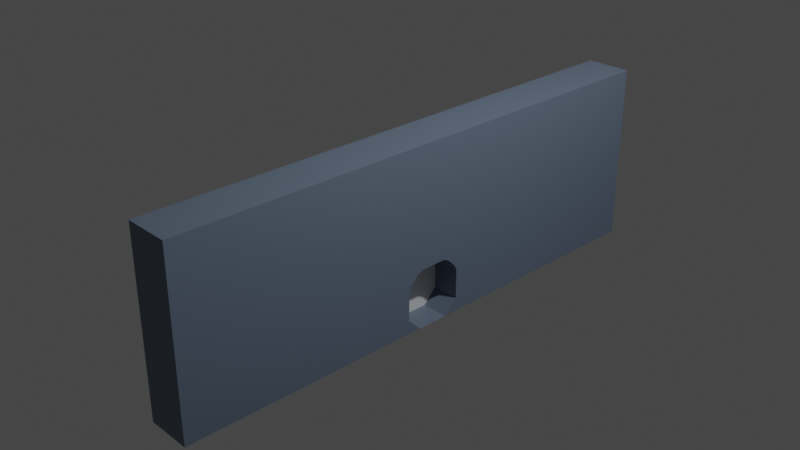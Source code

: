 # Source: cave_endpoint.blend  (saved by Blender 3.2.14; exported with 4.5.12 LTS)
import bpy
from mathutils import Matrix  # noqa: F401  (used for matrix-valued properties, if any)

bpy.ops.wm.read_factory_settings(use_empty=True)
scene = bpy.context.scene
scene.name = 'Scene'

# ---- collections
col_collection = bpy.data.collections.new('Collection'); scene.collection.children.link(col_collection)

# ---- materials (node trees are filled in below, after node groups)
mat_material_001 = bpy.data.materials.new('Material.001')
mat_material_001.use_transparent_shadow = False
mat_material_002 = bpy.data.materials.new('Material.002')
mat_material_002.use_transparent_shadow = False

# ---- material node trees
mat_material_001.use_nodes = True; mat_material_001.node_tree.nodes.clear()
_N = mat_material_001.node_tree.nodes; _L = mat_material_001.node_tree.links
n0 = _N.new('ShaderNodeBsdfPrincipled'); n0.name = 'Principled BSDF'; n0.location = (10, 300)
n0.distribution = 'GGX'
n0.subsurface_method = 'RANDOM_WALK_SKIN'
n0.inputs[0].default_value = (0.1386, 0.1842, 0.253, 1.0)
n0.inputs[3].default_value = 1.45
n0.inputs[27].default_value = (0.0, 0.0, 0.0, 1.0)
n0.inputs[28].default_value = 1.0
n1 = _N.new('ShaderNodeOutputMaterial'); n1.name = 'Material Output'; n1.location = (300, 300)
_L.new(n0.outputs[0], n1.inputs[0])
n1.is_active_output = True
mat_material_002.use_nodes = True; mat_material_002.node_tree.nodes.clear()
_N = mat_material_002.node_tree.nodes; _L = mat_material_002.node_tree.links
n0 = _N.new('ShaderNodeBsdfPrincipled'); n0.name = 'Principled BSDF'; n0.location = (10, 300)
n0.distribution = 'GGX'
n0.subsurface_method = 'RANDOM_WALK_SKIN'
n0.inputs[3].default_value = 1.45
n0.inputs[27].default_value = (0.0, 0.0, 0.0, 1.0)
n0.inputs[28].default_value = 1.0
n1 = _N.new('ShaderNodeOutputMaterial'); n1.name = 'Material Output'; n1.location = (300, 300)
_L.new(n0.outputs[0], n1.inputs[0])
n1.is_active_output = True

# ---- world
world_world = bpy.data.worlds.new('World'); scene.world = world_world
world_world.use_nodes = True; world_world.node_tree.nodes.clear()
_N = world_world.node_tree.nodes; _L = world_world.node_tree.links
n0 = _N.new('ShaderNodeOutputWorld'); n0.name = 'World Output'; n0.location = (300, 300)
n1 = _N.new('ShaderNodeBackground'); n1.name = 'Background'; n1.location = (10, 300)
n1.inputs[0].default_value = (0.05088, 0.05088, 0.05088, 1.0)
_L.new(n1.outputs[0], n0.inputs[0])
n0.is_active_output = True
world_world.color = (0.05088, 0.05088, 0.05088)
world_world.use_sun_shadow = False
world_world.sun_shadow_jitter_overblur = 0.0

# ---- cameras
cam_camera = bpy.data.cameras.new('Camera')
cam_camera.clip_end = 100.0
cam_camera.ortho_scale = 7.314

# ---- lights
light_light = bpy.data.lights.new('Light', 'POINT')
light_light.transmission_factor = 0.0
light_light.energy = 1000.0
light_light.shadow_soft_size = 0.1
light_light.shadow_maximum_resolution = 0.006
light_light.use_absolute_resolution = True

# ---- meshes
me_cube_001 = bpy.data.meshes.new('Cube.001')
me_cube_001.from_pydata([(0.0, -3.0, -1.0), (0.0, -3.0, 1.0), (0.0, 3.0, -1.0), (0.0, 3.0, 1.0), (0.5, -3.0, -1.0), (0.5, -3.0, 1.0), (0.5, 3.0, -1.0), (0.5, 3.0, 1.0), (0.5, 3.0, 0.3333), (0.5, 3.0, -0.3333), (0.5, 0.3333, 1.0), (0.5, -0.3333, 1.0), (0.5, -3.0, 0.3333), (0.5, -3.0, -0.3333), (0.5, 0.3333, 0.3333), (0.5, -0.3333, 0.3333), (0.5, -0.1815, -1.0), (0.5, -0.3333, -0.8482), (0.5, -0.4851, -1.0), (0.5, 0.3333, -0.8482), (0.5, 0.1815, -1.0), (0.5, 0.4851, -1.0), (0.5, 0.4851, -0.3333), (0.5, 0.3333, -0.1815), (0.5, -0.3333, -0.1815), (0.5, -0.4851, -0.3333), (0.1968, -0.3333, -0.8482), (0.1968, -0.1815, -1.0), (0.1968, 0.1815, -1.0), (0.1968, 0.3333, -0.8482), (0.5, 0.1459, -0.3333), (0.5, 0.2067, -0.3585), (0.5, 0.2067, -0.3081), (0.5, 0.3081, -0.4599), (0.5, 0.3333, -0.5208), (0.5, 0.3585, -0.4599), (0.5, -0.3333, -0.5208), (0.5, -0.3081, -0.4599), (0.5, -0.3585, -0.4599), (0.5, -0.2067, -0.3585), (0.5, -0.1459, -0.3333), (0.5, -0.2067, -0.3081), (0.3234, 0.2067, -0.3585), (0.3486, 0.1459, -0.3333), (0.1968, 0.3333, -0.5208), (0.222, 0.3081, -0.4599), (0.1968, 0.2977, -0.4851), (0.3486, -0.1459, -0.3333), (0.3234, -0.2067, -0.3585), (0.222, -0.3081, -0.4599), (0.1968, -0.3333, -0.5208), (0.1968, -0.2977, -0.4851)], [], [(0, 1, 3, 2), (2, 3, 7, 8, 9, 6), (15, 11, 5, 12), (4, 13, 12, 5, 1, 0), (7, 3, 1, 5, 11, 10), (42, 43, 47, 48, 49, 51, 46, 45), (18, 17, 36, 38, 25, 13, 4), (19, 34, 44, 29), (30, 32, 23, 14, 15, 24, 41, 40), (25, 24, 15, 12, 13), (8, 7, 10, 14), (14, 10, 11, 15), (9, 8, 14, 23, 22), (6, 9, 22, 35, 34, 19, 21), (16, 20, 28, 27), (16, 17, 18), (19, 20, 21), (31, 42, 45, 33), (37, 49, 48, 39), (28, 29, 44, 46, 51, 50, 26, 27), (19, 29, 28, 20), (26, 17, 16, 27), (30, 40, 47, 43), (36, 17, 26, 50), (38, 37, 39, 41, 24, 25), (30, 31, 32), (33, 34, 35), (36, 37, 38), (39, 40, 41), (44, 45, 46), (49, 50, 51), (30, 43, 42, 31), (44, 34, 33, 45), (36, 50, 49, 37), (47, 40, 39, 48), (32, 31, 33, 35, 22, 23)])
me_cube_001.polygons.foreach_set('material_index', [0, 0, 0, 0, 0, 1, 0, 0, 0, 0, 0, 0, 0, 0, 0, 0, 0, 0, 0, 1, 0, 0, 0, 0, 0, 0, 0, 0, 0, 0, 0, 0, 0, 0, 0, 0])
_uv = me_cube_001.uv_layers.new(name='UVMap')
_uv.uv.foreach_set('vector', [0.375, 0.0, 0.625, 0.0, 0.625, 0.25, 0.375, 0.25, 0.375, 0.25, 0.625, 0.25, 0.625, 0.5, 0.5417, 0.5, 0.4583, 0.5, 0.375, 0.5, 0.5417, 0.6667, 0.625, 0.6667, 0.625, 0.75, 0.5417, 0.75, 0.375, 0.75, 0.4583, 0.75, 0.5417, 0.75, 0.625, 0.75, 0.625, 1.0, 0.375, 1.0, 0.625, 0.5, 0.875, 0.5, 0.875, 0.75, 0.625, 0.75, 0.625, 0.6667, 0.625, 0.5833, 0.4552, 0.5992, 0.4583, 0.6068, 0.4583, 0.6432, 0.4552, 0.6508, 0.4425, 0.6635, 0.4394, 0.6622, 0.4394, 0.5878, 0.4425, 0.5865, 0.375, 0.6856, 0.394, 0.6667, 0.4349, 0.6667, 0.4425, 0.6698, 0.4583, 0.6856, 0.4583, 0.75, 0.375, 0.75, 0.394, 0.5833, 0.4349, 0.5833, 0.4349, 0.5833, 0.394, 0.5833, 0.4583, 0.6068, 0.4615, 0.5992, 0.4773, 0.5833, 0.5417, 0.5833, 0.5417, 0.6667, 0.4773, 0.6667, 0.4615, 0.6508, 0.4583, 0.6432, 0.4583, 0.6856, 0.4773, 0.6667, 0.5417, 0.6667, 0.5417, 0.75, 0.4583, 0.75, 0.5417, 0.5, 0.625, 0.5, 0.625, 0.5833, 0.5417, 0.5833, 0.5417, 0.5833, 0.625, 0.5833, 0.625, 0.6667, 0.5417, 0.6667, 0.4583, 0.5, 0.5417, 0.5, 0.5417, 0.5833, 0.4773, 0.5833, 0.4583, 0.5644, 0.375, 0.5, 0.4583, 0.5, 0.4583, 0.5644, 0.4425, 0.5802, 0.4349, 0.5833, 0.394, 0.5833, 0.375, 0.5644, 0.375, 0.6477, 0.375, 0.6023, 0.375, 0.6023, 0.375, 0.6477, 0.375, 0.6667, 0.394, 0.6667, 0.375, 0.6856, 0.394, 0.5833, 0.375, 0.5833, 0.375, 0.5833, 0.4552, 0.5992, 0.4552, 0.5992, 0.4425, 0.5865, 0.4425, 0.5865, 0.4425, 0.6635, 0.4425, 0.6635, 0.4552, 0.6508, 0.4552, 0.6508, 0.375, 0.6023, 0.394, 0.5833, 0.4349, 0.5833, 0.4394, 0.5878, 0.4394, 0.6622, 0.4349, 0.6667, 0.394, 0.6667, 0.375, 0.6477, 0.394, 0.5833, 0.394, 0.5833, 0.375, 0.6023, 0.375, 0.6023, 0.394, 0.6667, 0.394, 0.6667, 0.375, 0.6477, 0.375, 0.6477, 0.4583, 0.6068, 0.4583, 0.6432, 0.4583, 0.6432, 0.4583, 0.6068, 0.4349, 0.6667, 0.394, 0.6667, 0.394, 0.6667, 0.4349, 0.6667, 0.4425, 0.6698, 0.4425, 0.6667, 0.4552, 0.6667, 0.4615, 0.6667, 0.4773, 0.6667, 0.4583, 0.6856, 0.4583, 0.6023, 0.4583, 0.5992, 0.4615, 0.5992, 0.4394, 0.5833, 0.4349, 0.5833, 0.4425, 0.5802, 0.4349, 0.6667, 0.4394, 0.6667, 0.4425, 0.6698, 0.4552, 0.6667, 0.4583, 0.6667, 0.4615, 0.6667, 0.4349, 0.5833, 0.4425, 0.5833, 0.4394, 0.5878, 0.4425, 0.6635, 0.4371, 0.6689, 0.4394, 0.6622, 0.4583, 0.6068, 0.4583, 0.6068, 0.4552, 0.5992, 0.4552, 0.5992, 0.4349, 0.5833, 0.4349, 0.5833, 0.4425, 0.5865, 0.4425, 0.5865, 0.4349, 0.6667, 0.4349, 0.6667, 0.4425, 0.6635, 0.4425, 0.6635, 0.4583, 0.6432, 0.4583, 0.6432, 0.4552, 0.6508, 0.4552, 0.6508, 0.4615, 0.5992, 0.4583, 0.5992, 0.4583, 0.5865, 0.4583, 0.5802, 0.4583, 0.5644, 0.4773, 0.5833])
me_cube_001.materials.append(mat_material_001)
me_cube_001.materials.append(mat_material_002)
me_cube_001.update()

# ---- objects
ob_light = bpy.data.objects.new('Light', light_light)
ob_camera = bpy.data.objects.new('Camera', cam_camera)
ob_cube = bpy.data.objects.new('Cube', me_cube_001)

# ---- transforms, parenting, visibility, modifiers, constraints
ob_light.location = (4.076, 1.005, 5.904)
ob_light.rotation_euler = (0.6503, 0.05522, 1.866)
ob_light.lock_rotations_4d = False
ob_light.empty_display_type = 'ARROWS'
ob_light.color = (0.0, 0.0, 0.0, 0.0)
ob_light.lineart.crease_threshold = 0.0
ob_camera.location = (7.359, -6.926, 4.958)
ob_camera.rotation_euler = (1.109, 0.0, 0.8149)
ob_camera.lock_rotations_4d = False
ob_camera.empty_display_type = 'ARROWS'
ob_camera.color = (0.0, 0.0, 0.0, 0.0)
ob_camera.display_type = 'WIRE'
ob_camera.lineart.crease_threshold = 0.0
ob_cube.location = (0.0, 0.0, 0.0)

# ---- collection membership
col_collection.objects.link(ob_light)
col_collection.objects.link(ob_camera)
col_collection.objects.link(ob_cube)

# ---- scene / render settings (as saved in the file)
scene.camera = ob_camera
scene.frame_start = 1; scene.frame_end = 250; scene.frame_set(1)
scene.render.engine = 'BLENDER_EEVEE_NEXT'
scene.cycles.sampling_pattern = 'TABULATED_SOBOL'
scene.cycles.use_light_tree = False
scene.view_settings.view_transform = 'Filmic'
bpy.context.view_layer.update()
